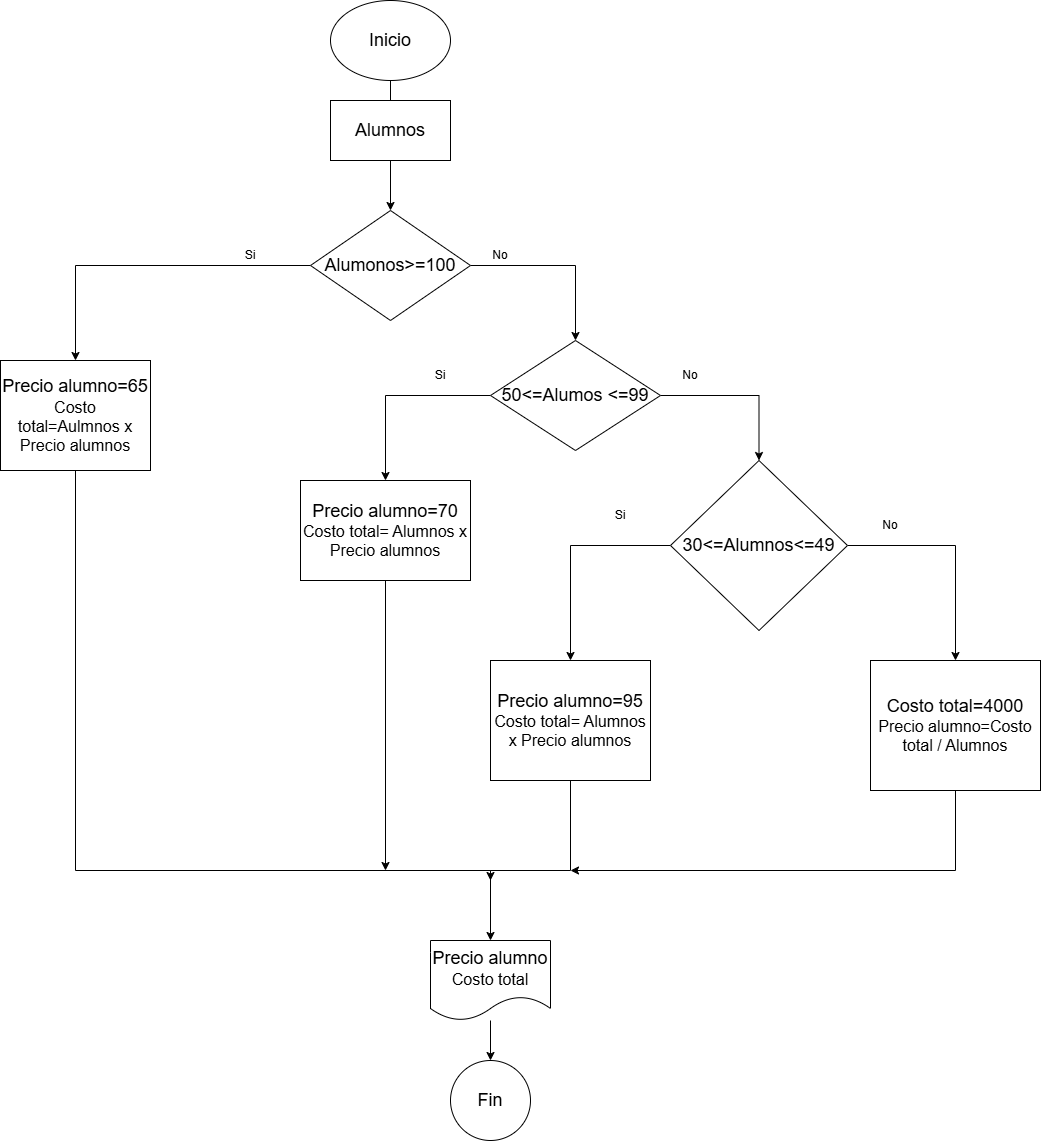

The diagram above was exported from draw.io. Its source (the exported page's mxGraphModel, read from the mxfile embedded in the PNG):
<mxGraphModel dx="2180" dy="1163" grid="1" gridSize="10" guides="1" tooltips="1" connect="1" arrows="1" fold="1" page="1" pageScale="1" pageWidth="827" pageHeight="1169" background="none" math="0" shadow="0">
  <root>
    <mxCell id="0" />
    <mxCell id="1" parent="0" />
    <mxCell id="P3m_gRsqe9ihYRfTtDqu-44" edge="1" parent="1" source="P3m_gRsqe9ihYRfTtDqu-12" style="edgeStyle=orthogonalEdgeStyle;rounded=0;orthogonalLoop=1;jettySize=auto;html=1;">
      <mxGeometry relative="1" as="geometry">
        <mxPoint x="400" y="150" as="targetPoint" />
      </mxGeometry>
    </mxCell>
    <mxCell id="P3m_gRsqe9ihYRfTtDqu-12" parent="1" style="ellipse;whiteSpace=wrap;html=1;" value="&lt;font style=&quot;font-size: 18px;&quot;&gt;Inicio&lt;/font&gt;" vertex="1">
      <mxGeometry height="80" width="120" x="340" y="10" as="geometry" />
    </mxCell>
    <mxCell id="P3m_gRsqe9ihYRfTtDqu-63" edge="1" parent="1" source="P3m_gRsqe9ihYRfTtDqu-61" style="edgeStyle=orthogonalEdgeStyle;rounded=0;orthogonalLoop=1;jettySize=auto;html=1;" target="P3m_gRsqe9ihYRfTtDqu-62">
      <mxGeometry relative="1" as="geometry" />
    </mxCell>
    <mxCell id="P3m_gRsqe9ihYRfTtDqu-61" parent="1" style="rounded=0;whiteSpace=wrap;html=1;" value="&lt;font style=&quot;font-size: 18px;&quot;&gt;Alumnos&lt;/font&gt;" vertex="1">
      <mxGeometry height="60" width="120" x="340" y="110" as="geometry" />
    </mxCell>
    <mxCell id="P3m_gRsqe9ihYRfTtDqu-64" edge="1" parent="1" source="P3m_gRsqe9ihYRfTtDqu-62" style="edgeStyle=orthogonalEdgeStyle;rounded=0;orthogonalLoop=1;jettySize=auto;html=1;" target="P3m_gRsqe9ihYRfTtDqu-65">
      <mxGeometry relative="1" as="geometry">
        <mxPoint x="110" y="275" as="targetPoint" />
      </mxGeometry>
    </mxCell>
    <mxCell id="P3m_gRsqe9ihYRfTtDqu-68" edge="1" parent="1" source="P3m_gRsqe9ihYRfTtDqu-62" style="edgeStyle=orthogonalEdgeStyle;rounded=0;orthogonalLoop=1;jettySize=auto;html=1;entryX=0.5;entryY=0;entryDx=0;entryDy=0;" target="P3m_gRsqe9ihYRfTtDqu-67">
      <mxGeometry relative="1" as="geometry" />
    </mxCell>
    <mxCell id="P3m_gRsqe9ihYRfTtDqu-62" parent="1" style="rhombus;whiteSpace=wrap;html=1;" value="&lt;font style=&quot;font-size: 18px;&quot;&gt;Alumonos&amp;gt;=100&lt;/font&gt;" vertex="1">
      <mxGeometry height="110" width="160" x="320" y="220" as="geometry" />
    </mxCell>
    <mxCell id="P3m_gRsqe9ihYRfTtDqu-86" edge="1" parent="1" source="P3m_gRsqe9ihYRfTtDqu-65" style="edgeStyle=orthogonalEdgeStyle;rounded=0;orthogonalLoop=1;jettySize=auto;html=1;entryX=0.5;entryY=0;entryDx=0;entryDy=0;" target="P3m_gRsqe9ihYRfTtDqu-85">
      <mxGeometry relative="1" as="geometry">
        <Array as="points">
          <mxPoint x="85" y="880" />
          <mxPoint x="500" y="880" />
        </Array>
        <mxPoint x="390" y="980" as="targetPoint" />
      </mxGeometry>
    </mxCell>
    <mxCell id="P3m_gRsqe9ihYRfTtDqu-65" parent="1" style="rounded=0;whiteSpace=wrap;html=1;" value="&lt;font style=&quot;font-size: 18px;&quot;&gt;Precio alumno=65&lt;/font&gt;&lt;div&gt;&lt;font size=&quot;3&quot;&gt;Costo total=Aulmnos x Precio alumnos&lt;/font&gt;&lt;/div&gt;" vertex="1">
      <mxGeometry height="110" width="150" x="10" y="370" as="geometry" />
    </mxCell>
    <mxCell id="P3m_gRsqe9ihYRfTtDqu-66" parent="1" style="text;html=1;whiteSpace=wrap;strokeColor=none;fillColor=none;align=center;verticalAlign=middle;rounded=0;" value="Si" vertex="1">
      <mxGeometry height="30" width="60" x="230" y="250" as="geometry" />
    </mxCell>
    <mxCell id="P3m_gRsqe9ihYRfTtDqu-71" edge="1" parent="1" source="P3m_gRsqe9ihYRfTtDqu-67" style="edgeStyle=orthogonalEdgeStyle;rounded=0;orthogonalLoop=1;jettySize=auto;html=1;" target="P3m_gRsqe9ihYRfTtDqu-72">
      <mxGeometry relative="1" as="geometry">
        <mxPoint x="449.9999999999998" y="500" as="targetPoint" />
      </mxGeometry>
    </mxCell>
    <mxCell id="P3m_gRsqe9ihYRfTtDqu-76" edge="1" parent="1" source="P3m_gRsqe9ihYRfTtDqu-67" style="edgeStyle=orthogonalEdgeStyle;rounded=0;orthogonalLoop=1;jettySize=auto;html=1;" target="P3m_gRsqe9ihYRfTtDqu-75" value="">
      <mxGeometry relative="1" as="geometry" />
    </mxCell>
    <mxCell id="P3m_gRsqe9ihYRfTtDqu-67" parent="1" style="rhombus;whiteSpace=wrap;html=1;" value="&lt;font style=&quot;font-size: 18px;&quot;&gt;50&amp;lt;=Alumos &amp;lt;=99&lt;/font&gt;" vertex="1">
      <mxGeometry height="110" width="170" x="500" y="350" as="geometry" />
    </mxCell>
    <mxCell id="P3m_gRsqe9ihYRfTtDqu-87" edge="1" parent="1" source="P3m_gRsqe9ihYRfTtDqu-72" style="edgeStyle=orthogonalEdgeStyle;rounded=0;orthogonalLoop=1;jettySize=auto;html=1;">
      <mxGeometry relative="1" as="geometry">
        <mxPoint x="394.9999999999998" y="880" as="targetPoint" />
      </mxGeometry>
    </mxCell>
    <mxCell id="P3m_gRsqe9ihYRfTtDqu-72" parent="1" style="rounded=0;whiteSpace=wrap;html=1;" value="&lt;font style=&quot;font-size: 18px;&quot;&gt;Precio alumno=70&lt;/font&gt;&lt;div&gt;&lt;font size=&quot;3&quot;&gt;Costo total= Alumnos x Precio alumnos&lt;/font&gt;&lt;/div&gt;" vertex="1">
      <mxGeometry height="100" width="170" x="310" y="490" as="geometry" />
    </mxCell>
    <mxCell id="P3m_gRsqe9ihYRfTtDqu-79" edge="1" parent="1" source="P3m_gRsqe9ihYRfTtDqu-75" style="edgeStyle=orthogonalEdgeStyle;rounded=0;orthogonalLoop=1;jettySize=auto;html=1;" target="P3m_gRsqe9ihYRfTtDqu-78" value="">
      <mxGeometry relative="1" as="geometry" />
    </mxCell>
    <mxCell id="P3m_gRsqe9ihYRfTtDqu-81" edge="1" parent="1" source="P3m_gRsqe9ihYRfTtDqu-75" style="edgeStyle=orthogonalEdgeStyle;rounded=0;orthogonalLoop=1;jettySize=auto;html=1;" target="P3m_gRsqe9ihYRfTtDqu-80" value="">
      <mxGeometry relative="1" as="geometry" />
    </mxCell>
    <mxCell id="P3m_gRsqe9ihYRfTtDqu-75" parent="1" style="rhombus;whiteSpace=wrap;html=1;" value="&lt;font style=&quot;font-size: 18px;&quot;&gt;30&amp;lt;=Alumnos&amp;lt;=49&lt;/font&gt;" vertex="1">
      <mxGeometry height="170" width="177" x="680" y="470" as="geometry" />
    </mxCell>
    <mxCell id="P3m_gRsqe9ihYRfTtDqu-89" edge="1" parent="1" source="P3m_gRsqe9ihYRfTtDqu-78" style="edgeStyle=orthogonalEdgeStyle;rounded=0;orthogonalLoop=1;jettySize=auto;html=1;">
      <mxGeometry relative="1" as="geometry">
        <Array as="points">
          <mxPoint x="965" y="880" />
        </Array>
        <mxPoint x="579.9999999999998" y="880" as="targetPoint" />
      </mxGeometry>
    </mxCell>
    <mxCell id="P3m_gRsqe9ihYRfTtDqu-78" parent="1" style="whiteSpace=wrap;html=1;" value="&lt;font style=&quot;font-size: 18px;&quot;&gt;Costo total=4000&lt;/font&gt;&lt;div&gt;&lt;font size=&quot;3&quot;&gt;Precio alumno=Costo total / Alumnos&lt;/font&gt;&lt;/div&gt;" vertex="1">
      <mxGeometry height="130" width="170" x="880" y="670" as="geometry" />
    </mxCell>
    <mxCell id="P3m_gRsqe9ihYRfTtDqu-88" edge="1" parent="1" source="P3m_gRsqe9ihYRfTtDqu-80" style="edgeStyle=orthogonalEdgeStyle;rounded=0;orthogonalLoop=1;jettySize=auto;html=1;">
      <mxGeometry relative="1" as="geometry">
        <Array as="points">
          <mxPoint x="580" y="880" />
          <mxPoint x="500" y="880" />
        </Array>
        <mxPoint x="500" y="890" as="targetPoint" />
      </mxGeometry>
    </mxCell>
    <mxCell id="P3m_gRsqe9ihYRfTtDqu-80" parent="1" style="whiteSpace=wrap;html=1;" value="&lt;font style=&quot;font-size: 18px;&quot;&gt;Precio alumno=95&lt;/font&gt;&lt;div&gt;&lt;font size=&quot;3&quot;&gt;Costo total= Alumnos x Precio alumnos&lt;/font&gt;&lt;/div&gt;" vertex="1">
      <mxGeometry height="120" width="160" x="500" y="670" as="geometry" />
    </mxCell>
    <mxCell id="P3m_gRsqe9ihYRfTtDqu-91" edge="1" parent="1" source="P3m_gRsqe9ihYRfTtDqu-85" style="edgeStyle=orthogonalEdgeStyle;rounded=0;orthogonalLoop=1;jettySize=auto;html=1;" target="P3m_gRsqe9ihYRfTtDqu-90" value="">
      <mxGeometry relative="1" as="geometry" />
    </mxCell>
    <mxCell id="P3m_gRsqe9ihYRfTtDqu-85" parent="1" style="shape=document;whiteSpace=wrap;html=1;boundedLbl=1;" value="&lt;font style=&quot;font-size: 18px;&quot;&gt;Precio alumno&lt;/font&gt;&lt;div&gt;&lt;font size=&quot;3&quot;&gt;Costo total&lt;/font&gt;&lt;/div&gt;" vertex="1">
      <mxGeometry height="80" width="120" x="440" y="950" as="geometry" />
    </mxCell>
    <mxCell id="P3m_gRsqe9ihYRfTtDqu-90" parent="1" style="ellipse;whiteSpace=wrap;html=1;" value="&lt;font style=&quot;font-size: 18px;&quot;&gt;Fin&lt;/font&gt;" vertex="1">
      <mxGeometry height="80" width="80" x="460" y="1070" as="geometry" />
    </mxCell>
    <mxCell id="P3m_gRsqe9ihYRfTtDqu-92" parent="1" style="text;html=1;whiteSpace=wrap;strokeColor=none;fillColor=none;align=center;verticalAlign=middle;rounded=0;" value="No" vertex="1">
      <mxGeometry height="30" width="60" x="480" y="250" as="geometry" />
    </mxCell>
    <mxCell id="P3m_gRsqe9ihYRfTtDqu-93" parent="1" style="text;html=1;whiteSpace=wrap;strokeColor=none;fillColor=none;align=center;verticalAlign=middle;rounded=0;" value="Si" vertex="1">
      <mxGeometry height="30" width="60" x="420" y="370" as="geometry" />
    </mxCell>
    <mxCell id="P3m_gRsqe9ihYRfTtDqu-95" parent="1" style="text;html=1;whiteSpace=wrap;strokeColor=none;fillColor=none;align=center;verticalAlign=middle;rounded=0;" value="No" vertex="1">
      <mxGeometry height="30" width="60" x="670" y="370" as="geometry" />
    </mxCell>
    <mxCell id="P3m_gRsqe9ihYRfTtDqu-96" parent="1" style="text;html=1;whiteSpace=wrap;strokeColor=none;fillColor=none;align=center;verticalAlign=middle;rounded=0;" value="Si" vertex="1">
      <mxGeometry height="30" width="60" x="600" y="510" as="geometry" />
    </mxCell>
    <mxCell id="P3m_gRsqe9ihYRfTtDqu-97" parent="1" style="text;html=1;whiteSpace=wrap;strokeColor=none;fillColor=none;align=center;verticalAlign=middle;rounded=0;" value="No" vertex="1">
      <mxGeometry height="30" width="60" x="870" y="520" as="geometry" />
    </mxCell>
  </root>
</mxGraphModel>